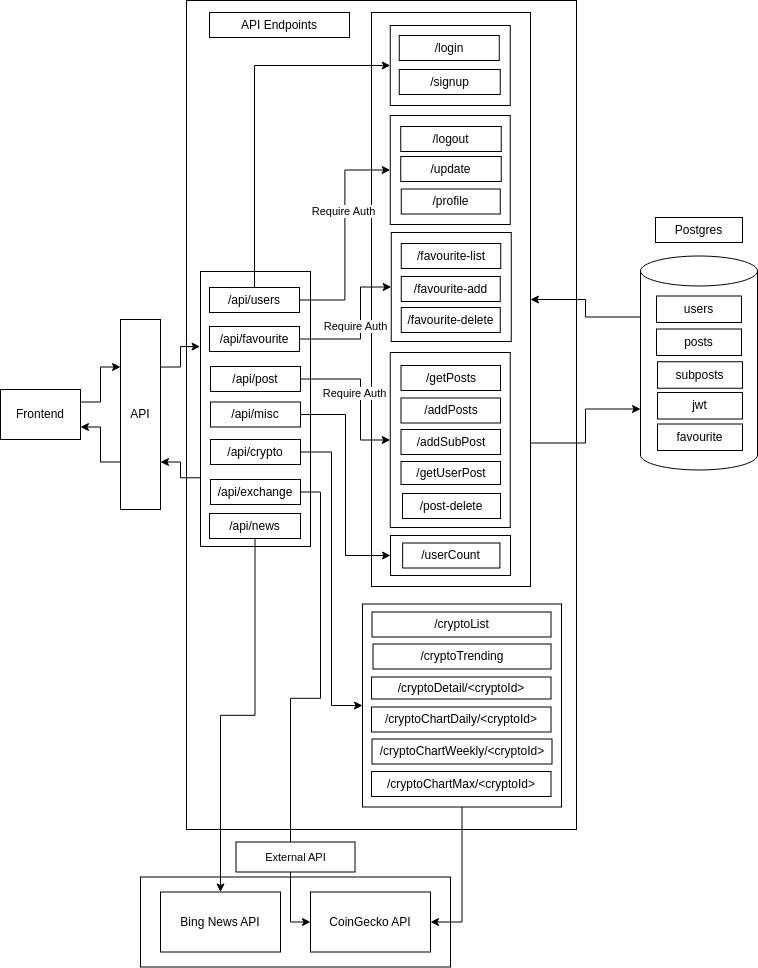

The diagram above was exported from draw.io. Its source (the exported page's mxGraphModel, read from the mxfile embedded in the PNG):
<mxGraphModel dx="1099" dy="610" grid="1" gridSize="10" guides="1" tooltips="1" connect="1" arrows="1" fold="1" page="1" pageScale="1" pageWidth="850" pageHeight="1100" math="0" shadow="0">
  <root>
    <mxCell id="0" />
    <mxCell id="1" parent="0" />
    <mxCell id="6VtNbjXEUe9mJdciO1s9-217" value="" style="rounded=0;whiteSpace=wrap;html=1;fontFamily=Helvetica;fontSize=11;fontColor=default;" vertex="1" parent="1">
      <mxGeometry x="206" y="81" width="390" height="829" as="geometry" />
    </mxCell>
    <mxCell id="6VtNbjXEUe9mJdciO1s9-209" value="" style="rounded=0;whiteSpace=wrap;html=1;fontFamily=Helvetica;fontSize=11;fontColor=default;" vertex="1" parent="1">
      <mxGeometry x="160" y="957.5" width="310" height="90" as="geometry" />
    </mxCell>
    <mxCell id="6VtNbjXEUe9mJdciO1s9-208" style="edgeStyle=orthogonalEdgeStyle;shape=connector;rounded=0;orthogonalLoop=1;jettySize=auto;html=1;exitX=1;exitY=0.75;exitDx=0;exitDy=0;entryX=0;entryY=0;entryDx=0;entryDy=153;entryPerimeter=0;labelBackgroundColor=default;strokeColor=default;fontFamily=Helvetica;fontSize=11;fontColor=default;endArrow=classic;" edge="1" parent="1" source="6VtNbjXEUe9mJdciO1s9-206" target="6VtNbjXEUe9mJdciO1s9-12">
      <mxGeometry relative="1" as="geometry" />
    </mxCell>
    <mxCell id="6VtNbjXEUe9mJdciO1s9-206" value="" style="rounded=0;whiteSpace=wrap;html=1;fontFamily=Helvetica;fontSize=11;fontColor=default;" vertex="1" parent="1">
      <mxGeometry x="391" y="93" width="159" height="574" as="geometry" />
    </mxCell>
    <mxCell id="6VtNbjXEUe9mJdciO1s9-159" value="" style="rounded=0;whiteSpace=wrap;html=1;" vertex="1" parent="1">
      <mxGeometry x="410" y="616" width="120" height="40" as="geometry" />
    </mxCell>
    <mxCell id="6VtNbjXEUe9mJdciO1s9-158" value="" style="rounded=0;whiteSpace=wrap;html=1;" vertex="1" parent="1">
      <mxGeometry x="409.75" y="106" width="120" height="80" as="geometry" />
    </mxCell>
    <mxCell id="6VtNbjXEUe9mJdciO1s9-157" value="" style="rounded=0;whiteSpace=wrap;html=1;" vertex="1" parent="1">
      <mxGeometry x="409.75" y="433" width="120" height="175" as="geometry" />
    </mxCell>
    <mxCell id="6VtNbjXEUe9mJdciO1s9-156" value="" style="rounded=0;whiteSpace=wrap;html=1;" vertex="1" parent="1">
      <mxGeometry x="410.75" y="313" width="120" height="109" as="geometry" />
    </mxCell>
    <mxCell id="6VtNbjXEUe9mJdciO1s9-216" style="edgeStyle=orthogonalEdgeStyle;shape=connector;rounded=0;orthogonalLoop=1;jettySize=auto;html=1;exitX=0.5;exitY=1;exitDx=0;exitDy=0;entryX=1;entryY=0.5;entryDx=0;entryDy=0;labelBackgroundColor=default;strokeColor=default;fontFamily=Helvetica;fontSize=11;fontColor=default;endArrow=classic;" edge="1" parent="1" source="6VtNbjXEUe9mJdciO1s9-152" target="6VtNbjXEUe9mJdciO1s9-183">
      <mxGeometry relative="1" as="geometry" />
    </mxCell>
    <mxCell id="6VtNbjXEUe9mJdciO1s9-152" value="" style="rounded=0;whiteSpace=wrap;html=1;" vertex="1" parent="1">
      <mxGeometry x="382" y="684.5" width="199" height="203" as="geometry" />
    </mxCell>
    <mxCell id="6VtNbjXEUe9mJdciO1s9-148" value="" style="rounded=0;whiteSpace=wrap;html=1;" vertex="1" parent="1">
      <mxGeometry x="409.75" y="196" width="120" height="109" as="geometry" />
    </mxCell>
    <mxCell id="6VtNbjXEUe9mJdciO1s9-4" style="edgeStyle=orthogonalEdgeStyle;rounded=0;orthogonalLoop=1;jettySize=auto;html=1;exitX=1;exitY=0.25;exitDx=0;exitDy=0;entryX=0;entryY=0.25;entryDx=0;entryDy=0;" edge="1" parent="1" source="6VtNbjXEUe9mJdciO1s9-1" target="6VtNbjXEUe9mJdciO1s9-2">
      <mxGeometry relative="1" as="geometry" />
    </mxCell>
    <mxCell id="6VtNbjXEUe9mJdciO1s9-1" value="Frontend" style="rounded=0;whiteSpace=wrap;html=1;" vertex="1" parent="1">
      <mxGeometry x="20" y="470" width="80" height="50" as="geometry" />
    </mxCell>
    <mxCell id="6VtNbjXEUe9mJdciO1s9-6" style="edgeStyle=orthogonalEdgeStyle;rounded=0;orthogonalLoop=1;jettySize=auto;html=1;exitX=0;exitY=0.75;exitDx=0;exitDy=0;entryX=1;entryY=0.75;entryDx=0;entryDy=0;" edge="1" parent="1" source="6VtNbjXEUe9mJdciO1s9-2" target="6VtNbjXEUe9mJdciO1s9-1">
      <mxGeometry relative="1" as="geometry" />
    </mxCell>
    <mxCell id="6VtNbjXEUe9mJdciO1s9-21" style="edgeStyle=orthogonalEdgeStyle;rounded=0;orthogonalLoop=1;jettySize=auto;html=1;exitX=1;exitY=0.25;exitDx=0;exitDy=0;entryX=-0.004;entryY=0.273;entryDx=0;entryDy=0;entryPerimeter=0;" edge="1" parent="1" source="6VtNbjXEUe9mJdciO1s9-2" target="6VtNbjXEUe9mJdciO1s9-3">
      <mxGeometry relative="1" as="geometry" />
    </mxCell>
    <mxCell id="6VtNbjXEUe9mJdciO1s9-2" value="API" style="rounded=0;whiteSpace=wrap;html=1;" vertex="1" parent="1">
      <mxGeometry x="140" y="400" width="40" height="190" as="geometry" />
    </mxCell>
    <mxCell id="6VtNbjXEUe9mJdciO1s9-22" style="edgeStyle=orthogonalEdgeStyle;rounded=0;orthogonalLoop=1;jettySize=auto;html=1;exitX=0;exitY=0.75;exitDx=0;exitDy=0;entryX=1;entryY=0.75;entryDx=0;entryDy=0;" edge="1" parent="1" source="6VtNbjXEUe9mJdciO1s9-3" target="6VtNbjXEUe9mJdciO1s9-2">
      <mxGeometry relative="1" as="geometry" />
    </mxCell>
    <mxCell id="6VtNbjXEUe9mJdciO1s9-3" value="" style="rounded=0;whiteSpace=wrap;html=1;" vertex="1" parent="1">
      <mxGeometry x="220" y="352" width="110" height="275" as="geometry" />
    </mxCell>
    <mxCell id="6VtNbjXEUe9mJdciO1s9-207" style="edgeStyle=orthogonalEdgeStyle;shape=connector;rounded=0;orthogonalLoop=1;jettySize=auto;html=1;exitX=0;exitY=0;exitDx=0;exitDy=61;exitPerimeter=0;entryX=1;entryY=0.5;entryDx=0;entryDy=0;labelBackgroundColor=default;strokeColor=default;fontFamily=Helvetica;fontSize=11;fontColor=default;endArrow=classic;" edge="1" parent="1" source="6VtNbjXEUe9mJdciO1s9-12" target="6VtNbjXEUe9mJdciO1s9-206">
      <mxGeometry relative="1" as="geometry" />
    </mxCell>
    <mxCell id="6VtNbjXEUe9mJdciO1s9-12" value="" style="shape=cylinder3;whiteSpace=wrap;html=1;boundedLbl=1;backgroundOutline=1;size=15;" vertex="1" parent="1">
      <mxGeometry x="660" y="336.5" width="117" height="214" as="geometry" />
    </mxCell>
    <mxCell id="6VtNbjXEUe9mJdciO1s9-19" value="Postgres" style="rounded=0;whiteSpace=wrap;html=1;" vertex="1" parent="1">
      <mxGeometry x="675" y="298" width="87" height="25" as="geometry" />
    </mxCell>
    <mxCell id="6VtNbjXEUe9mJdciO1s9-20" value="API Endpoints" style="rounded=0;whiteSpace=wrap;html=1;" vertex="1" parent="1">
      <mxGeometry x="229" y="93" width="140" height="25" as="geometry" />
    </mxCell>
    <mxCell id="6VtNbjXEUe9mJdciO1s9-163" style="edgeStyle=orthogonalEdgeStyle;rounded=0;orthogonalLoop=1;jettySize=auto;html=1;exitX=1;exitY=0.5;exitDx=0;exitDy=0;entryX=0;entryY=0.5;entryDx=0;entryDy=0;" edge="1" parent="1" source="6VtNbjXEUe9mJdciO1s9-29" target="6VtNbjXEUe9mJdciO1s9-156">
      <mxGeometry relative="1" as="geometry">
        <Array as="points">
          <mxPoint x="380" y="420" />
          <mxPoint x="380" y="368" />
        </Array>
      </mxGeometry>
    </mxCell>
    <mxCell id="6VtNbjXEUe9mJdciO1s9-181" value="Require Auth" style="edgeLabel;html=1;align=center;verticalAlign=middle;resizable=0;points=[];" vertex="1" connectable="0" parent="6VtNbjXEUe9mJdciO1s9-163">
      <mxGeometry x="0.0269" y="2" relative="1" as="geometry">
        <mxPoint x="-4" as="offset" />
      </mxGeometry>
    </mxCell>
    <mxCell id="6VtNbjXEUe9mJdciO1s9-29" value="/api/favourite" style="rounded=0;whiteSpace=wrap;html=1;" vertex="1" parent="1">
      <mxGeometry x="229" y="407" width="90" height="25" as="geometry" />
    </mxCell>
    <mxCell id="6VtNbjXEUe9mJdciO1s9-165" style="edgeStyle=orthogonalEdgeStyle;rounded=0;orthogonalLoop=1;jettySize=auto;html=1;exitX=1;exitY=0.5;exitDx=0;exitDy=0;entryX=0;entryY=0.5;entryDx=0;entryDy=0;" edge="1" parent="1" source="6VtNbjXEUe9mJdciO1s9-30" target="6VtNbjXEUe9mJdciO1s9-152">
      <mxGeometry relative="1" as="geometry" />
    </mxCell>
    <mxCell id="6VtNbjXEUe9mJdciO1s9-30" value="/api/crypto" style="rounded=0;whiteSpace=wrap;html=1;" vertex="1" parent="1">
      <mxGeometry x="230" y="520" width="90" height="25" as="geometry" />
    </mxCell>
    <mxCell id="6VtNbjXEUe9mJdciO1s9-42" value="/post-delete" style="rounded=0;whiteSpace=wrap;html=1;" vertex="1" parent="1">
      <mxGeometry x="422" y="574" width="98" height="25" as="geometry" />
    </mxCell>
    <mxCell id="6VtNbjXEUe9mJdciO1s9-43" value="/getUserPost" style="rounded=0;whiteSpace=wrap;html=1;" vertex="1" parent="1">
      <mxGeometry x="420.5" y="542" width="99.5" height="23" as="geometry" />
    </mxCell>
    <mxCell id="6VtNbjXEUe9mJdciO1s9-44" value="/addSubPost" style="rounded=0;whiteSpace=wrap;html=1;" vertex="1" parent="1">
      <mxGeometry x="420.5" y="510" width="99.5" height="25" as="geometry" />
    </mxCell>
    <mxCell id="6VtNbjXEUe9mJdciO1s9-45" value="/addPosts" style="rounded=0;whiteSpace=wrap;html=1;" vertex="1" parent="1">
      <mxGeometry x="420.5" y="478.5" width="99.5" height="25" as="geometry" />
    </mxCell>
    <mxCell id="6VtNbjXEUe9mJdciO1s9-46" value="/getPosts" style="rounded=0;whiteSpace=wrap;html=1;" vertex="1" parent="1">
      <mxGeometry x="420.5" y="446" width="99.5" height="25" as="geometry" />
    </mxCell>
    <mxCell id="6VtNbjXEUe9mJdciO1s9-50" value="/favourite-delete" style="rounded=0;whiteSpace=wrap;html=1;" vertex="1" parent="1">
      <mxGeometry x="420.75" y="388" width="99" height="25" as="geometry" />
    </mxCell>
    <mxCell id="6VtNbjXEUe9mJdciO1s9-51" value="/favourite-add" style="rounded=0;whiteSpace=wrap;html=1;" vertex="1" parent="1">
      <mxGeometry x="420.75" y="357" width="99" height="25" as="geometry" />
    </mxCell>
    <mxCell id="6VtNbjXEUe9mJdciO1s9-52" value="/cryptoTrending" style="rounded=0;whiteSpace=wrap;html=1;" vertex="1" parent="1">
      <mxGeometry x="392.5" y="724.5" width="178" height="25" as="geometry" />
    </mxCell>
    <mxCell id="6VtNbjXEUe9mJdciO1s9-56" value="/cryptoDetail/&amp;lt;cryptoId&amp;gt;" style="rounded=0;whiteSpace=wrap;html=1;" vertex="1" parent="1">
      <mxGeometry x="391" y="757.5" width="179.5" height="22" as="geometry" />
    </mxCell>
    <mxCell id="6VtNbjXEUe9mJdciO1s9-57" value="/cryptoList" style="rounded=0;whiteSpace=wrap;html=1;" vertex="1" parent="1">
      <mxGeometry x="391.5" y="692.5" width="179" height="25" as="geometry" />
    </mxCell>
    <mxCell id="6VtNbjXEUe9mJdciO1s9-59" value="/cryptoChartMax/&amp;lt;cryptoId&amp;gt;" style="rounded=0;whiteSpace=wrap;html=1;" vertex="1" parent="1">
      <mxGeometry x="391" y="852" width="179.5" height="25" as="geometry" />
    </mxCell>
    <mxCell id="6VtNbjXEUe9mJdciO1s9-60" value="/cryptoChartWeekly/&amp;lt;cryptoId&amp;gt;" style="rounded=0;whiteSpace=wrap;html=1;" vertex="1" parent="1">
      <mxGeometry x="391.5" y="819.5" width="180" height="25" as="geometry" />
    </mxCell>
    <mxCell id="6VtNbjXEUe9mJdciO1s9-61" value="/cryptoChartDaily/&amp;lt;cryptoId&amp;gt;" style="rounded=0;whiteSpace=wrap;html=1;" vertex="1" parent="1">
      <mxGeometry x="391" y="787.5" width="179.5" height="25" as="geometry" />
    </mxCell>
    <mxCell id="6VtNbjXEUe9mJdciO1s9-65" value="/userCount" style="rounded=0;whiteSpace=wrap;html=1;" vertex="1" parent="1">
      <mxGeometry x="422.13" y="623.5" width="97.25" height="25" as="geometry" />
    </mxCell>
    <mxCell id="6VtNbjXEUe9mJdciO1s9-161" style="edgeStyle=orthogonalEdgeStyle;rounded=0;orthogonalLoop=1;jettySize=auto;html=1;exitX=1;exitY=0.5;exitDx=0;exitDy=0;entryX=0;entryY=0.5;entryDx=0;entryDy=0;" edge="1" parent="1" source="6VtNbjXEUe9mJdciO1s9-134" target="6VtNbjXEUe9mJdciO1s9-148">
      <mxGeometry relative="1" as="geometry" />
    </mxCell>
    <mxCell id="6VtNbjXEUe9mJdciO1s9-179" value="Require Auth" style="edgeLabel;html=1;align=center;verticalAlign=middle;resizable=0;points=[];" vertex="1" connectable="0" parent="6VtNbjXEUe9mJdciO1s9-161">
      <mxGeometry x="0.216" y="2" relative="1" as="geometry">
        <mxPoint as="offset" />
      </mxGeometry>
    </mxCell>
    <mxCell id="6VtNbjXEUe9mJdciO1s9-204" style="edgeStyle=orthogonalEdgeStyle;rounded=0;orthogonalLoop=1;jettySize=auto;html=1;exitX=0.5;exitY=0;exitDx=0;exitDy=0;entryX=0;entryY=0.5;entryDx=0;entryDy=0;" edge="1" parent="1" source="6VtNbjXEUe9mJdciO1s9-134" target="6VtNbjXEUe9mJdciO1s9-158">
      <mxGeometry relative="1" as="geometry" />
    </mxCell>
    <mxCell id="6VtNbjXEUe9mJdciO1s9-134" value="/api/users" style="rounded=0;whiteSpace=wrap;html=1;" vertex="1" parent="1">
      <mxGeometry x="229" y="368" width="90" height="25" as="geometry" />
    </mxCell>
    <mxCell id="6VtNbjXEUe9mJdciO1s9-164" style="edgeStyle=orthogonalEdgeStyle;rounded=0;orthogonalLoop=1;jettySize=auto;html=1;exitX=1;exitY=0.5;exitDx=0;exitDy=0;entryX=0;entryY=0.5;entryDx=0;entryDy=0;" edge="1" parent="1" source="6VtNbjXEUe9mJdciO1s9-28" target="6VtNbjXEUe9mJdciO1s9-157">
      <mxGeometry relative="1" as="geometry">
        <Array as="points">
          <mxPoint x="380" y="460" />
          <mxPoint x="380" y="521" />
        </Array>
      </mxGeometry>
    </mxCell>
    <mxCell id="6VtNbjXEUe9mJdciO1s9-182" value="Require Auth" style="edgeLabel;html=1;align=center;verticalAlign=middle;resizable=0;points=[];" vertex="1" connectable="0" parent="6VtNbjXEUe9mJdciO1s9-164">
      <mxGeometry x="-0.0157" y="-1" relative="1" as="geometry">
        <mxPoint x="-6" as="offset" />
      </mxGeometry>
    </mxCell>
    <mxCell id="6VtNbjXEUe9mJdciO1s9-28" value="/api/post" style="rounded=0;whiteSpace=wrap;html=1;" vertex="1" parent="1">
      <mxGeometry x="230" y="447" width="90" height="25" as="geometry" />
    </mxCell>
    <mxCell id="6VtNbjXEUe9mJdciO1s9-211" style="edgeStyle=orthogonalEdgeStyle;shape=connector;rounded=0;orthogonalLoop=1;jettySize=auto;html=1;exitX=1;exitY=0.5;exitDx=0;exitDy=0;entryX=0;entryY=0.5;entryDx=0;entryDy=0;labelBackgroundColor=default;strokeColor=default;fontFamily=Helvetica;fontSize=11;fontColor=default;endArrow=classic;" edge="1" parent="1" source="6VtNbjXEUe9mJdciO1s9-31" target="6VtNbjXEUe9mJdciO1s9-183">
      <mxGeometry relative="1" as="geometry" />
    </mxCell>
    <mxCell id="6VtNbjXEUe9mJdciO1s9-31" value="/api/exchange" style="rounded=0;whiteSpace=wrap;html=1;" vertex="1" parent="1">
      <mxGeometry x="230" y="560" width="90" height="25" as="geometry" />
    </mxCell>
    <mxCell id="6VtNbjXEUe9mJdciO1s9-185" style="edgeStyle=orthogonalEdgeStyle;rounded=0;orthogonalLoop=1;jettySize=auto;html=1;exitX=0.5;exitY=1;exitDx=0;exitDy=0;entryX=0.5;entryY=0;entryDx=0;entryDy=0;" edge="1" parent="1" source="6VtNbjXEUe9mJdciO1s9-32" target="6VtNbjXEUe9mJdciO1s9-184">
      <mxGeometry relative="1" as="geometry" />
    </mxCell>
    <mxCell id="6VtNbjXEUe9mJdciO1s9-32" value="/api/news" style="rounded=0;whiteSpace=wrap;html=1;" vertex="1" parent="1">
      <mxGeometry x="229" y="594" width="91" height="25" as="geometry" />
    </mxCell>
    <mxCell id="6VtNbjXEUe9mJdciO1s9-135" value="/logout" style="rounded=0;whiteSpace=wrap;html=1;" vertex="1" parent="1">
      <mxGeometry x="420.25" y="207" width="100.5" height="25" as="geometry" />
    </mxCell>
    <mxCell id="6VtNbjXEUe9mJdciO1s9-136" value="/profile" style="rounded=0;whiteSpace=wrap;html=1;" vertex="1" parent="1">
      <mxGeometry x="420.75" y="269.5" width="99" height="25" as="geometry" />
    </mxCell>
    <mxCell id="6VtNbjXEUe9mJdciO1s9-137" value="/signup" style="rounded=0;whiteSpace=wrap;html=1;" vertex="1" parent="1">
      <mxGeometry x="418.75" y="150" width="101" height="25" as="geometry" />
    </mxCell>
    <mxCell id="6VtNbjXEUe9mJdciO1s9-138" value="/login" style="rounded=0;whiteSpace=wrap;html=1;" vertex="1" parent="1">
      <mxGeometry x="418.75" y="116" width="100" height="25" as="geometry" />
    </mxCell>
    <mxCell id="6VtNbjXEUe9mJdciO1s9-139" value="/update" style="rounded=0;whiteSpace=wrap;html=1;" vertex="1" parent="1">
      <mxGeometry x="420.25" y="237" width="100.5" height="25" as="geometry" />
    </mxCell>
    <mxCell id="6VtNbjXEUe9mJdciO1s9-171" style="edgeStyle=orthogonalEdgeStyle;rounded=0;orthogonalLoop=1;jettySize=auto;html=1;exitX=1;exitY=0.5;exitDx=0;exitDy=0;entryX=0;entryY=0.5;entryDx=0;entryDy=0;" edge="1" parent="1" source="6VtNbjXEUe9mJdciO1s9-33" target="6VtNbjXEUe9mJdciO1s9-159">
      <mxGeometry relative="1" as="geometry" />
    </mxCell>
    <mxCell id="6VtNbjXEUe9mJdciO1s9-33" value="/api/misc" style="rounded=0;whiteSpace=wrap;html=1;" vertex="1" parent="1">
      <mxGeometry x="230" y="482.5" width="90" height="25" as="geometry" />
    </mxCell>
    <mxCell id="6VtNbjXEUe9mJdciO1s9-49" value="/favourite-list" style="rounded=0;whiteSpace=wrap;html=1;" vertex="1" parent="1">
      <mxGeometry x="420.75" y="324" width="99.5" height="25" as="geometry" />
    </mxCell>
    <mxCell id="6VtNbjXEUe9mJdciO1s9-183" value="CoinGecko API" style="rounded=0;whiteSpace=wrap;html=1;" vertex="1" parent="1">
      <mxGeometry x="330" y="972.5" width="120" height="60" as="geometry" />
    </mxCell>
    <mxCell id="6VtNbjXEUe9mJdciO1s9-184" value="Bing News API" style="rounded=0;whiteSpace=wrap;html=1;" vertex="1" parent="1">
      <mxGeometry x="180" y="972.5" width="120" height="60" as="geometry" />
    </mxCell>
    <mxCell id="6VtNbjXEUe9mJdciO1s9-196" value="users" style="rounded=0;whiteSpace=wrap;html=1;" vertex="1" parent="1">
      <mxGeometry x="676" y="376.5" width="85" height="26.5" as="geometry" />
    </mxCell>
    <mxCell id="6VtNbjXEUe9mJdciO1s9-197" value="posts" style="rounded=0;whiteSpace=wrap;html=1;" vertex="1" parent="1">
      <mxGeometry x="676" y="409.5" width="85" height="26.5" as="geometry" />
    </mxCell>
    <mxCell id="6VtNbjXEUe9mJdciO1s9-198" value="subposts" style="rounded=0;whiteSpace=wrap;html=1;" vertex="1" parent="1">
      <mxGeometry x="677" y="442.25" width="85" height="26.5" as="geometry" />
    </mxCell>
    <mxCell id="6VtNbjXEUe9mJdciO1s9-199" value="jwt" style="rounded=0;whiteSpace=wrap;html=1;" vertex="1" parent="1">
      <mxGeometry x="677" y="473" width="85" height="26.5" as="geometry" />
    </mxCell>
    <mxCell id="6VtNbjXEUe9mJdciO1s9-200" value="favourite" style="rounded=0;whiteSpace=wrap;html=1;" vertex="1" parent="1">
      <mxGeometry x="677" y="504.5" width="85" height="26.5" as="geometry" />
    </mxCell>
    <mxCell id="6VtNbjXEUe9mJdciO1s9-210" value="External API" style="rounded=0;whiteSpace=wrap;html=1;fontFamily=Helvetica;fontSize=11;fontColor=default;" vertex="1" parent="1">
      <mxGeometry x="255.5" y="922.5" width="119" height="30" as="geometry" />
    </mxCell>
  </root>
</mxGraphModel>